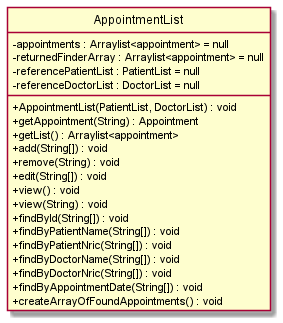

The diagram above was rendered by PlantUML. Its source (embedded in the PNG):
@startuml
hide circle
skinparam classAttributeIconSize 0
class AppointmentList {
-appointments : Arraylist<appointment> = null
-returnedFinderArray : Arraylist<appointment> = null
-referencePatientList : PatientList = null
-referenceDoctorList : DoctorList = null
+AppointmentList(PatientList, DoctorList) : void
+getAppointment(String) : Appointment
+getList() : Arraylist<appointment>
+add(String[]) : void
+remove(String) : void
+edit(String[]) : void
+view() : void
+view(String) : void
+findById(String[]) : void
+findByPatientName(String[]) : void
+findByPatientNric(String[]) : void
+findByDoctorName(String[]) : void
+findByDoctorNric(String[]) : void
+findByAppointmentDate(String[]) : void
+createArrayOfFoundAppointments() : void
}

@enduml